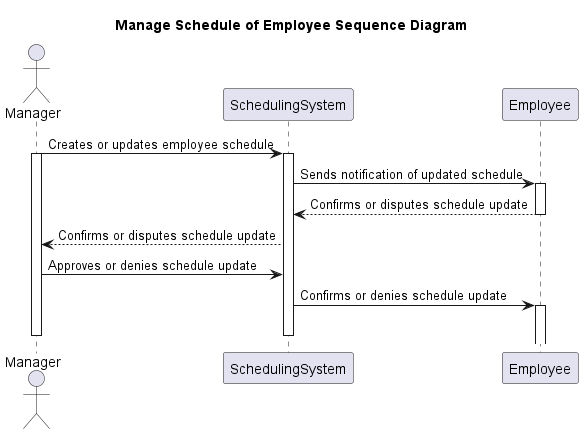

The diagram above was rendered by PlantUML. Its source (embedded in the PNG):
@startuml
title Manage Schedule of Employee Sequence Diagram

Actor Manager
participant SchedulingSystem
participant Employee

Manager -> SchedulingSystem: Creates or updates employee schedule
activate Manager
activate SchedulingSystem

SchedulingSystem -> Employee: Sends notification of updated schedule
activate Employee
Employee --> SchedulingSystem: Confirms or disputes schedule update
deactivate Employee
SchedulingSystem --> Manager: Confirms or disputes schedule update
Manager -> SchedulingSystem: Approves or denies schedule update
SchedulingSystem -> Employee: Confirms or denies schedule update
activate Employee
deactivate SchedulingSystem
deactivate Manager
@enduml